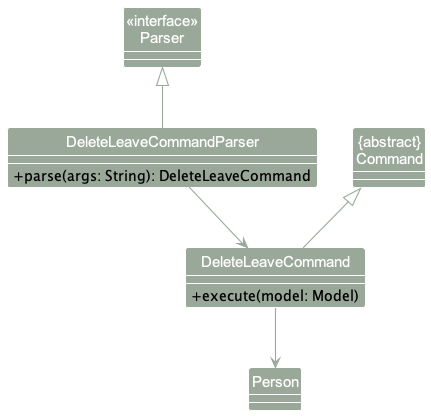

The diagram above was rendered by PlantUML. Its source (embedded in the PNG):
@startuml
!include style.puml
hide circle
skinparam classAttributeIconSize 0
skinparam arrowThickness 1.1
skinparam arrowColor PERSON_COLOR
skinparam classBackgroundColor PERSON_COLOR
show method
show attribute

Class "<<interface>>\nParser" as Parser
Class "{abstract}\nCommand" as Command
Class DeleteLeaveCommandParser {
    +parse(args: String): DeleteLeaveCommand
}
Class DeleteLeaveCommand {
    +execute(model: Model)
}

Parser <|-- DeleteLeaveCommandParser
Command <|-- DeleteLeaveCommand
DeleteLeaveCommandParser --> DeleteLeaveCommand
DeleteLeaveCommand --> Person

@enduml